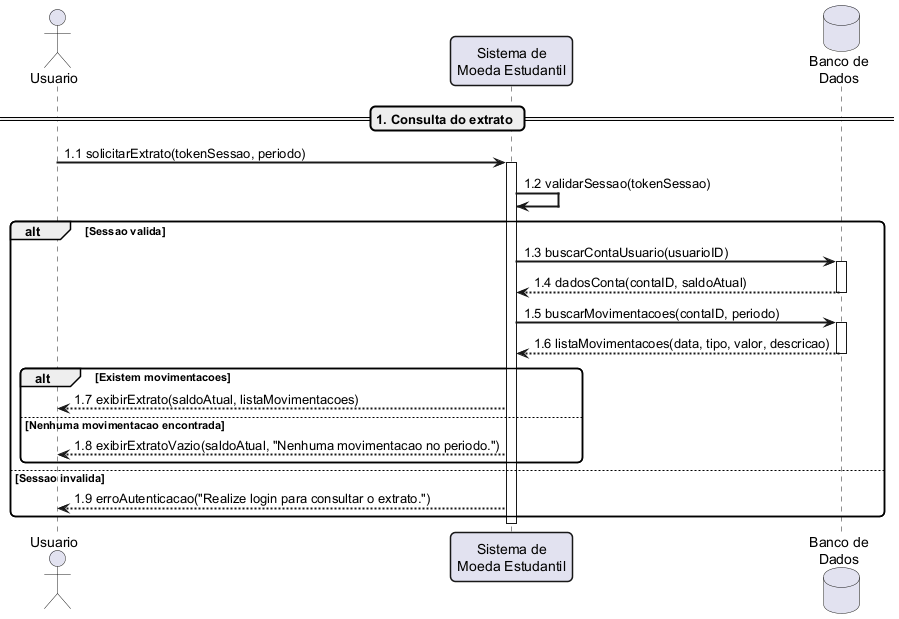

The diagram above was rendered by PlantUML. Its source (embedded in the PNG):
@startuml

skinparam sequenceArrowThickness 2
skinparam roundcorner 10
skinparam sequenceParticipantBorderThickness 1.5

actor "Usuario" as U
participant "Sistema de\nMoeda Estudantil" as SME
database "Banco de\nDados" as BD

== 1. Consulta do extrato ==

U -> SME: 1.1 solicitarExtrato(tokenSessao, periodo)

activate SME

SME -> SME: 1.2 validarSessao(tokenSessao)

alt Sessao valida

    SME -> BD: 1.3 buscarContaUsuario(usuarioID)

    activate BD

    BD --> SME: 1.4 dadosConta(contaID, saldoAtual)

    deactivate BD

    SME -> BD: 1.5 buscarMovimentacoes(contaID, periodo)

    activate BD

    BD --> SME: 1.6 listaMovimentacoes(data, tipo, valor, descricao)

    deactivate BD

    alt Existem movimentacoes

        SME --> U: 1.7 exibirExtrato(saldoAtual, listaMovimentacoes)

    else Nenhuma movimentacao encontrada

        SME --> U: 1.8 exibirExtratoVazio(saldoAtual, "Nenhuma movimentacao no periodo.")

    end

else Sessao invalida

    SME --> U: 1.9 erroAutenticacao("Realize login para consultar o extrato.")

end

deactivate SME

@enduml